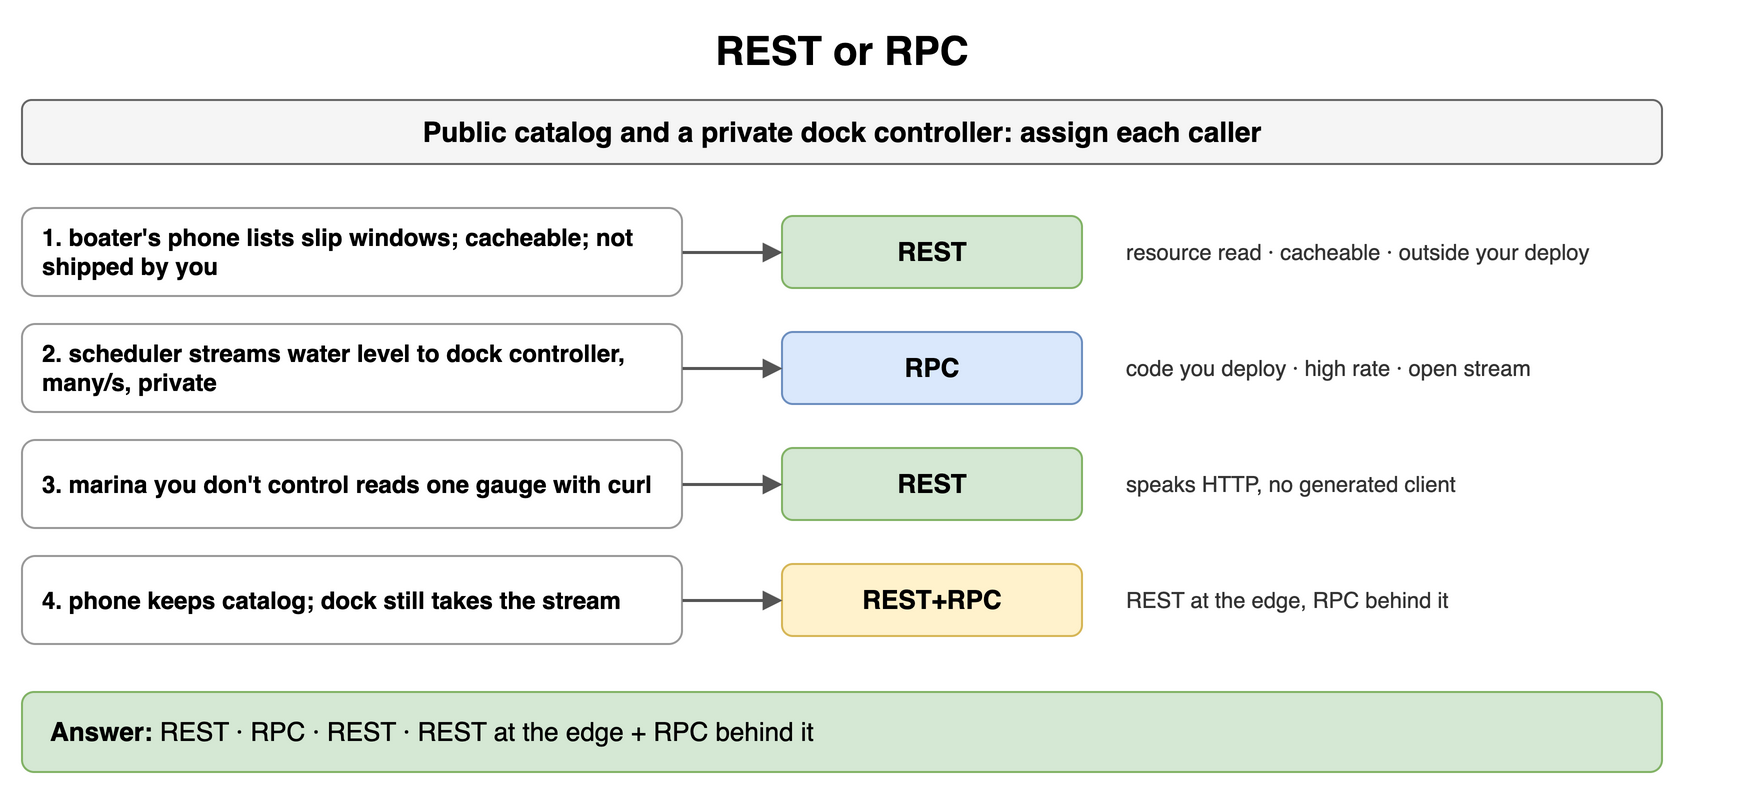

The diagram above was exported from draw.io. Its source (the exported page's mxGraphModel, read from the mxfile embedded in the PNG):
<mxGraphModel dx="900" dy="400" grid="1" gridSize="10" guides="1" tooltips="1" connect="1" arrows="1" fold="1" page="1" pageScale="1" pageWidth="900" pageHeight="400" math="0" shadow="0">
  <root>
    <mxCell id="0" />
    <mxCell id="1" parent="0" />
    <mxCell id="a1" value="REST or RPC" style="text;html=1;align=center;verticalAlign=middle;whiteSpace=wrap;fontSize=20;fontStyle=1;" vertex="1" parent="1">
      <mxGeometry x="40" y="10" width="820" height="30" as="geometry" />
    </mxCell>
    <mxCell id="a2" value="Public catalog and a private dock controller: assign each caller" style="rounded=1;whiteSpace=wrap;html=1;fillColor=#f5f5f5;strokeColor=#666666;fontStyle=1;fontSize=14;" vertex="1" parent="1">
      <mxGeometry x="40" y="50" width="820" height="32" as="geometry" />
    </mxCell>
    <mxCell id="a3" value="1. boater's phone lists slip windows; cacheable; not shipped by you" style="rounded=1;whiteSpace=wrap;html=1;fillColor=#ffffff;strokeColor=#999999;fontSize=12;align=left;fontStyle=1;spacingLeft=8;" vertex="1" parent="1">
      <mxGeometry x="40" y="104" width="330" height="44" as="geometry" />
    </mxCell>
    <mxCell id="a4" value="REST" style="rounded=1;whiteSpace=wrap;html=1;fillColor=#d5e8d4;strokeColor=#82b366;fontSize=13;align=center;fontStyle=1;" vertex="1" parent="1">
      <mxGeometry x="420" y="108" width="150" height="36" as="geometry" />
    </mxCell>
    <mxCell id="a5" value="" style="endArrow=block;endSize=6;html=1;strokeWidth=1.5;strokeColor=#555555;fontSize=11;labelBackgroundColor=#ffffff;" edge="1" parent="1" source="a3" target="a4">
      <mxGeometry relative="1" as="geometry" />
    </mxCell>
    <mxCell id="a6" value="resource read · cacheable · outside your deploy" style="text;html=1;whiteSpace=wrap;fontSize=11;align=left;verticalAlign=middle;fontSize=11;fontColor=#333333;" vertex="1" parent="1">
      <mxGeometry x="590" y="104" width="310" height="44" as="geometry" />
    </mxCell>
    <mxCell id="a7" value="2. scheduler streams water level to dock controller, many/s, private" style="rounded=1;whiteSpace=wrap;html=1;fillColor=#ffffff;strokeColor=#999999;fontSize=12;align=left;fontStyle=1;spacingLeft=8;" vertex="1" parent="1">
      <mxGeometry x="40" y="162" width="330" height="44" as="geometry" />
    </mxCell>
    <mxCell id="a8" value="RPC" style="rounded=1;whiteSpace=wrap;html=1;fillColor=#dae8fc;strokeColor=#6c8ebf;fontSize=13;align=center;fontStyle=1;" vertex="1" parent="1">
      <mxGeometry x="420" y="166" width="150" height="36" as="geometry" />
    </mxCell>
    <mxCell id="a9" value="" style="endArrow=block;endSize=6;html=1;strokeWidth=1.5;strokeColor=#555555;fontSize=11;labelBackgroundColor=#ffffff;" edge="1" parent="1" source="a7" target="a8">
      <mxGeometry relative="1" as="geometry" />
    </mxCell>
    <mxCell id="a10" value="code you deploy · high rate · open stream" style="text;html=1;whiteSpace=wrap;fontSize=11;align=left;verticalAlign=middle;fontSize=11;fontColor=#333333;" vertex="1" parent="1">
      <mxGeometry x="590" y="162" width="310" height="44" as="geometry" />
    </mxCell>
    <mxCell id="a11" value="3. marina you don't control reads one gauge with curl" style="rounded=1;whiteSpace=wrap;html=1;fillColor=#ffffff;strokeColor=#999999;fontSize=12;align=left;fontStyle=1;spacingLeft=8;" vertex="1" parent="1">
      <mxGeometry x="40" y="220" width="330" height="44" as="geometry" />
    </mxCell>
    <mxCell id="a12" value="REST" style="rounded=1;whiteSpace=wrap;html=1;fillColor=#d5e8d4;strokeColor=#82b366;fontSize=13;align=center;fontStyle=1;" vertex="1" parent="1">
      <mxGeometry x="420" y="224" width="150" height="36" as="geometry" />
    </mxCell>
    <mxCell id="a13" value="" style="endArrow=block;endSize=6;html=1;strokeWidth=1.5;strokeColor=#555555;fontSize=11;labelBackgroundColor=#ffffff;" edge="1" parent="1" source="a11" target="a12">
      <mxGeometry relative="1" as="geometry" />
    </mxCell>
    <mxCell id="a14" value="speaks HTTP, no generated client" style="text;html=1;whiteSpace=wrap;fontSize=11;align=left;verticalAlign=middle;fontSize=11;fontColor=#333333;" vertex="1" parent="1">
      <mxGeometry x="590" y="220" width="310" height="44" as="geometry" />
    </mxCell>
    <mxCell id="a15" value="4. phone keeps catalog; dock still takes the stream" style="rounded=1;whiteSpace=wrap;html=1;fillColor=#ffffff;strokeColor=#999999;fontSize=12;align=left;fontStyle=1;spacingLeft=8;" vertex="1" parent="1">
      <mxGeometry x="40" y="278" width="330" height="44" as="geometry" />
    </mxCell>
    <mxCell id="a16" value="REST+RPC" style="rounded=1;whiteSpace=wrap;html=1;fillColor=#fff2cc;strokeColor=#d6b656;fontSize=13;align=center;fontStyle=1;" vertex="1" parent="1">
      <mxGeometry x="420" y="282" width="150" height="36" as="geometry" />
    </mxCell>
    <mxCell id="a17" value="" style="endArrow=block;endSize=6;html=1;strokeWidth=1.5;strokeColor=#555555;fontSize=11;labelBackgroundColor=#ffffff;" edge="1" parent="1" source="a15" target="a16">
      <mxGeometry relative="1" as="geometry" />
    </mxCell>
    <mxCell id="a18" value="REST at the edge, RPC behind it" style="text;html=1;whiteSpace=wrap;fontSize=11;align=left;verticalAlign=middle;fontSize=11;fontColor=#333333;" vertex="1" parent="1">
      <mxGeometry x="590" y="278" width="310" height="44" as="geometry" />
    </mxCell>
    <mxCell id="a19" value="&lt;b&gt;Answer:&lt;/b&gt; REST · RPC · REST · REST at the edge + RPC behind it" style="rounded=1;whiteSpace=wrap;html=1;fillColor=#d5e8d4;strokeColor=#82b366;fontSize=13;align=left;spacingLeft=12;" vertex="1" parent="1">
      <mxGeometry x="40" y="346" width="820" height="40" as="geometry" />
    </mxCell>
  </root>
</mxGraphModel>